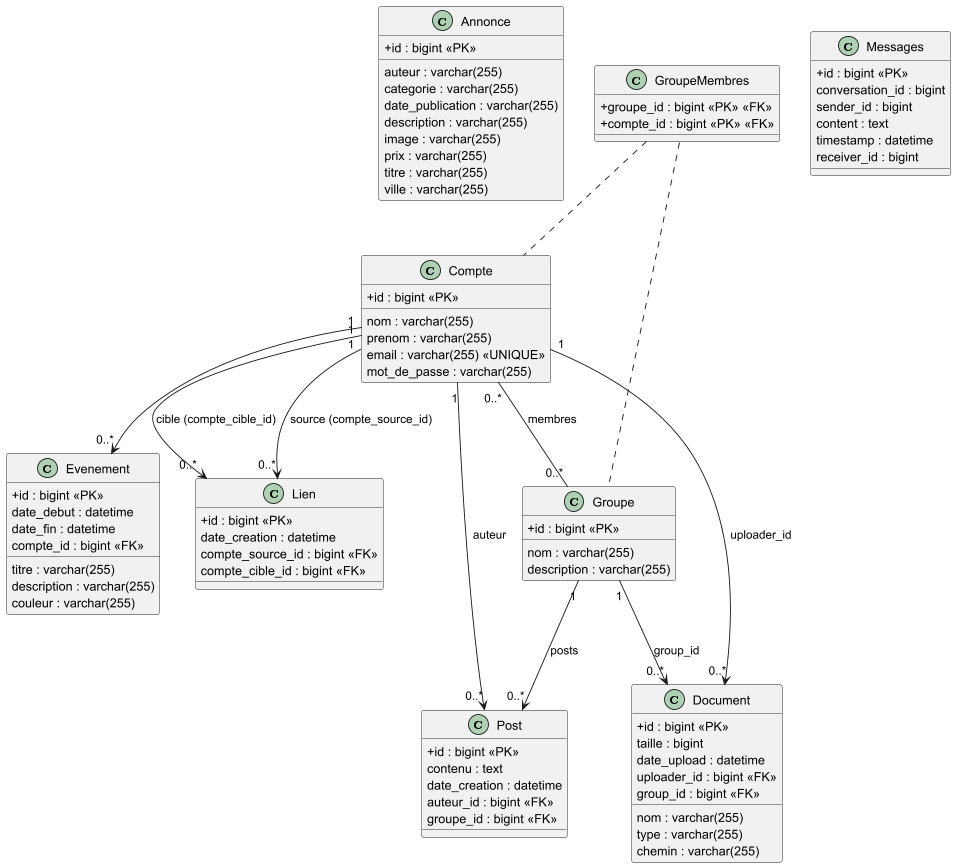

The diagram above was rendered by PlantUML. Its source (embedded in the PNG):
@startuml

skinparam classAttributeIconSize 0

' ===========================
'         CLASSES
' ===========================

class Annonce {
    +id : bigint <<PK>>
    auteur : varchar(255)
    categorie : varchar(255)
    date_publication : varchar(255)
    description : varchar(255)
    image : varchar(255)
    prix : varchar(255)
    titre : varchar(255)
    ville : varchar(255)
}

class Compte {
    +id : bigint <<PK>>
    nom : varchar(255)
    prenom : varchar(255)
    email : varchar(255) <<UNIQUE>>
    mot_de_passe : varchar(255)
}

class Document {
    +id : bigint <<PK>>
    nom : varchar(255)
    type : varchar(255)
    taille : bigint
    date_upload : datetime
    chemin : varchar(255)
    uploader_id : bigint <<FK>>
    group_id : bigint <<FK>>
}

class Evenement {
    +id : bigint <<PK>>
    titre : varchar(255)
    description : varchar(255)
    date_debut : datetime
    date_fin : datetime
    couleur : varchar(255)
    compte_id : bigint <<FK>>
}

class Groupe {
    +id : bigint <<PK>>
    nom : varchar(255)
    description : varchar(255)
}

class GroupeMembres {
    +groupe_id : bigint <<PK>> <<FK>>
    +compte_id : bigint <<PK>> <<FK>>
}

class Lien {
    +id : bigint <<PK>>
    date_creation : datetime
    compte_source_id : bigint <<FK>>
    compte_cible_id : bigint <<FK>>
}

class Messages {
    +id : bigint <<PK>>
    conversation_id : bigint
    sender_id : bigint
    content : text
    timestamp : datetime
    receiver_id : bigint
}

class Post {
    +id : bigint <<PK>>
    contenu : text
    date_creation : datetime
    auteur_id : bigint <<FK>>
    groupe_id : bigint <<FK>>
}

' ===========================
'         RELATIONS
' ===========================

' ---- Document relations
Compte "1" --> "0..*" Document : uploader_id
Groupe "1" --> "0..*" Document : group_id

' ---- Evenement belongs to Compte
Compte "1" --> "0..*" Evenement

' ---- Groupe membres (N-N)
Compte "0..*" -- "0..*" Groupe : membres
GroupeMembres .. Compte
GroupeMembres .. Groupe

' ---- Post relations
Compte "1" --> "0..*" Post : auteur
Groupe "1" --> "0..*" Post : posts

' ---- Lien (self-referential Compte)
Compte "1" --> "0..*" Lien : source (compte_source_id)
Compte "1" --> "0..*" Lien : cible (compte_cible_id)

@enduml